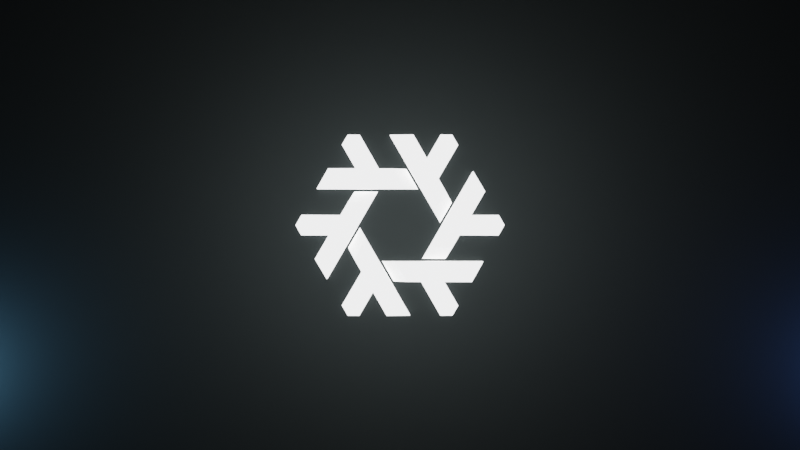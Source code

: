 # Source: water-fall.blend  (saved by Blender 3.1.7; exported with 4.5.12 LTS)
import bpy
from mathutils import Matrix  # noqa: F401  (used for matrix-valued properties, if any)

bpy.ops.wm.read_factory_settings(use_empty=True)
scene = bpy.context.scene
scene.name = 'Scene'

# ---- collections
col_water = bpy.data.collections.new('water'); scene.collection.children.link(col_water)
col_lights = bpy.data.collections.new('lights'); scene.collection.children.link(col_lights)

# ---- materials (node trees are filled in below, after node groups)
mat_material_001 = bpy.data.materials.new('Material.001')
mat_material_001.alpha_threshold = 0.0
mat_material_001.line_color = (0.0, 0.0, 0.0, 1.0)
mat_background = bpy.data.materials.new('background')
mat_liquid_domain_material = bpy.data.materials.new('Liquid Domain Material')

# ---- material node trees
mat_material_001.use_nodes = True; mat_material_001.node_tree.nodes.clear()
_N = mat_material_001.node_tree.nodes; _L = mat_material_001.node_tree.links
n0 = _N.new('ShaderNodeOutputMaterial'); n0.name = 'Material Output'; n0.location = (300, 300)
n1 = _N.new('ShaderNodeBsdfPrincipled'); n1.name = 'Principled BSDF'; n1.location = (10, 300)
n1.distribution = 'GGX'
n1.subsurface_method = 'RANDOM_WALK_SKIN'
n1.inputs[2].default_value = 0.9045
n1.inputs[3].default_value = 1.45
n1.inputs[13].default_value = 1.0
n1.inputs[20].default_value = 0.0
n1.inputs[24].default_value = 0.2
n1.inputs[28].default_value = 2.5
_L.new(n1.outputs[0], n0.inputs[0])
n0.is_active_output = True
mat_background.use_nodes = True; mat_background.node_tree.nodes.clear()
_N = mat_background.node_tree.nodes; _L = mat_background.node_tree.links
n0 = _N.new('ShaderNodeBsdfPrincipled'); n0.name = 'Principled BSDF'; n0.location = (60, 280)
n0.distribution = 'GGX'
n0.subsurface_method = 'RANDOM_WALK_SKIN'
n0.inputs[0].default_value = (0.008568, 0.01161, 0.01161, 1.0)
n0.inputs[1].default_value = 0.9864
n0.inputs[3].default_value = 3.0
n0.inputs[13].default_value = 1.0
n0.inputs[15].default_value = 0.08636
n0.inputs[27].default_value = (0.0, 0.0, 0.0, 1.0)
n0.inputs[28].default_value = 1.0
n1 = _N.new('ShaderNodeOutputMaterial'); n1.name = 'Material Output'; n1.location = (340, 280)
_L.new(n0.outputs[0], n1.inputs[0])
n1.is_active_output = True
mat_liquid_domain_material.use_nodes = True; mat_liquid_domain_material.node_tree.nodes.clear()
_N = mat_liquid_domain_material.node_tree.nodes; _L = mat_liquid_domain_material.node_tree.links
n0 = _N.new('ShaderNodeOutputMaterial'); n0.name = 'Material Output'; n0.location = (1340, 150)
n1 = _N.new('ShaderNodeValToRGB'); n1.name = 'ColorRamp'; n1.location = (720, 240)
while len(n1.color_ramp.elements) > 1: n1.color_ramp.elements.remove(n1.color_ramp.elements[-1])
n1.color_ramp.elements[0].position = 0.0; n1.color_ramp.elements[0].color = (0.2086, 0.491, 0.7758, 1.0)
_e = n1.color_ramp.elements.new(1.0); _e.color = (0.08438, 0.1845, 0.5457, 1.0)
n2 = _N.new('ShaderNodeVectorMath'); n2.name = 'Vector Math'; n2.location = (340, 240)
n2.operation = 'DIVIDE'
n2.inputs[1].default_value = (5.8, 1.0, 3.3)
n3 = _N.new('ShaderNodeNewGeometry'); n3.name = 'Geometry'; n3.location = (140, 240)
n4 = _N.new('ShaderNodeSeparateXYZ'); n4.name = 'Separate XYZ'; n4.location = (520, 240)
n5 = _N.new('ShaderNodeBsdfPrincipled'); n5.name = 'Principled BSDF'; n5.location = (1020, 340)
n5.distribution = 'GGX'
n5.subsurface_method = 'RANDOM_WALK_SKIN'
n5.inputs[1].default_value = 0.08182
n5.inputs[2].default_value = 0.1591
n5.inputs[3].default_value = 1.9
n5.inputs[13].default_value = 0.4409
n5.inputs[15].default_value = 0.3727
n5.inputs[16].default_value = 0.2773
n5.inputs[19].default_value = 0.25
n5.inputs[20].default_value = 0.03182
n5.inputs[24].default_value = 0.2
n5.inputs[27].default_value = (0.0, 0.0, 0.0, 1.0)
n5.inputs[28].default_value = 1.0
_L.new(n2.outputs[0], n4.inputs[0])
_L.new(n3.outputs[0], n2.inputs[0])
_L.new(n1.outputs[0], n5.inputs[0])
_L.new(n5.outputs[0], n0.inputs[0])
_L.new(n4.outputs[0], n1.inputs[0])
n0.is_active_output = True

# ---- world
world_world = bpy.data.worlds.new('World'); scene.world = world_world
world_world.use_nodes = True; world_world.node_tree.nodes.clear()
_N = world_world.node_tree.nodes; _L = world_world.node_tree.links
n0 = _N.new('ShaderNodeOutputWorld'); n0.name = 'World Output'; n0.location = (300, 300)
n1 = _N.new('ShaderNodeBackground'); n1.name = 'Background'; n1.location = (10, 300)
n1.inputs[0].default_value = (0.05088, 0.05088, 0.05088, 1.0)
_L.new(n1.outputs[0], n0.inputs[0])
n0.is_active_output = True
world_world.color = (0.05088, 0.05088, 0.05088)
world_world.use_sun_shadow = False
world_world.sun_shadow_jitter_overblur = 0.0

# ---- cameras
cam_camera = bpy.data.cameras.new('Camera')
cam_camera.lens = 42.0
cam_camera.dof.focus_distance = 5.9

# ---- lights
light_point = bpy.data.lights.new('Point', 'POINT')
light_point.color = (0.2086, 0.491, 0.7758)
light_point.transmission_factor = 0.0
light_point.energy = 200.0
light_point.shadow_soft_size = 0.25
light_point.shadow_maximum_resolution = 0.006
light_point.use_absolute_resolution = True
light_area = bpy.data.lights.new('Area', 'AREA')
light_area.transmission_factor = 0.0
light_area.energy = 157.1
light_area.shadow_soft_size = 1.0
light_area.shadow_maximum_resolution = 0.006
light_area.use_absolute_resolution = True
light_area.size = 1.0
light_area.size_y = 1.0
light_point_001 = bpy.data.lights.new('Point.001', 'POINT')
light_point_001.color = (0.08438, 0.1845, 0.5457)
light_point_001.transmission_factor = 0.0
light_point_001.energy = 200.0
light_point_001.shadow_soft_size = 0.25
light_point_001.shadow_maximum_resolution = 0.006
light_point_001.use_absolute_resolution = True

# ---- meshes
me_cube_001 = bpy.data.meshes.new('Cube.001')
me_cube_001.from_pydata([(0.528, -0.23, 0.1), (0.455, -0.36, 0.1), (0.528, -0.23, 0.0), (-0.04178, -0.359, 0.0), (0.455, -0.36, 0.0), (-0.1158, -0.23, 0.0), (0.283, -0.3597, 0.1), (0.133, -0.3593, 0.1), (0.108, -0.23, 0.1), (0.307, -0.23, 0.1), (0.108, -0.23, 0.0), (0.307, -0.23, 0.0), (0.283, -0.3597, 0.0), (0.133, -0.3593, 0.0), (0.3687, -0.5087, 0.1), (0.2547, -0.5723, 0.1), (0.3687, -0.5087, 0.0), (0.2547, -0.5723, 0.0), (0.3312, -0.5723, 0.1), (0.3312, -0.5723, 0.0), (-0.02682, -0.23, 0.1), (0.04718, -0.359, 0.1), (-0.1158, -0.23, 0.0), (-0.03657, -0.23, 0.09269), (-0.1158, -0.23, 0.008847), (-0.1156, -0.23, 0.01779), (-0.1148, -0.23, 0.02714), (-0.1122, -0.23, 0.03743), (-0.1056, -0.23, 0.04892), (-0.09367, -0.23, 0.06), (-0.07901, -0.23, 0.06932), (-0.0638, -0.23, 0.07747), (-0.04931, -0.23, 0.08513), (0.03743, -0.359, 0.09269), (-0.04178, -0.359, 0.0), (0.02469, -0.359, 0.08513), (0.0102, -0.359, 0.07747), (-0.005014, -0.359, 0.06932), (-0.01967, -0.359, 0.06), (-0.03156, -0.359, 0.04892), (-0.03822, -0.359, 0.03743), (-0.04083, -0.359, 0.02714), (-0.04162, -0.359, 0.01779), (-0.04177, -0.359, 0.008847)], [], [(20, 21, 7, 8), (5, 22, 24, 25, 26, 27, 28, 29, 30, 31, 32, 23, 20, 8, 10), (2, 0, 1, 4), (11, 9, 0, 2), (13, 7, 21, 33, 35, 36, 37, 38, 39, 40, 41, 42, 43, 34, 3), (10, 8, 9, 11), (4, 1, 6, 12), (6, 7, 15, 14), (0, 9, 6, 1), (9, 8, 7, 6), (16, 14, 18, 19), (12, 6, 14, 16), (7, 13, 17, 15), (13, 12, 16, 17), (14, 15, 18), (15, 17, 19, 18), (17, 16, 19), (3, 34, 22, 5), (33, 23, 32, 35), (35, 32, 31, 36), (36, 31, 30, 37), (37, 30, 29, 38), (38, 29, 28, 39), (39, 28, 27, 40), (40, 27, 26, 41), (41, 26, 25, 42), (42, 25, 24, 43), (43, 24, 22, 34), (23, 33, 21, 20)])
me_cube_001.polygons.foreach_set('use_smooth', [0, 0, 0, 0, 0, 0, 0, 0, 0, 0, 0, 0, 0, 0, 0, 0, 0, 1, 1, 1, 1, 1, 1, 1, 1, 1, 1, 1, 1])
_uv = me_cube_001.uv_layers.new(name='UVMap')
_uv.uv.foreach_set('vector', [0.875, 0.5, 0.875, 0.75, 0.875, 0.75, 0.875, 0.5, 0.5, 0.25, 0.5, 0.25, 0.5221, 0.25, 0.5444, 0.25, 0.5674, 0.2503, 0.5918, 0.251, 0.6137, 0.2526, 0.6218, 0.2553, 0.6242, 0.2583, 0.6249, 0.2614, 0.625, 0.2645, 0.625, 0.2677, 0.625, 0.2707, 0.625, 0.3333, 0.5, 0.3333, 0.5, 0.5, 0.625, 0.5, 0.625, 0.75, 0.5, 0.75, 0.5, 0.4167, 0.625, 0.4167, 0.625, 0.5, 0.5, 0.5, 0.5, 0.9167, 0.625, 0.9167, 0.625, 0.9735, 0.625, 0.9774, 0.625, 0.9814, 0.6249, 0.9854, 0.6242, 0.9894, 0.6217, 0.9933, 0.6136, 0.9967, 0.5918, 0.9988, 0.5674, 0.9997, 0.5444, 0.9999, 0.5221, 1.0, 0.5, 1.0, 0.5, 1.0, 0.5, 0.3333, 0.625, 0.3333, 0.625, 0.4167, 0.5, 0.4167, 0.5, 0.75, 0.625, 0.75, 0.625, 0.8333, 0.5, 0.8333, 0.7083, 0.75, 0.7917, 0.75, 0.7917, 0.75, 0.7083, 0.75, 0.625, 0.5, 0.7083, 0.5, 0.7083, 0.75, 0.625, 0.75, 0.7083, 0.5, 0.7917, 0.5, 0.7917, 0.75, 0.7083, 0.75, 0.5, 0.8333, 0.625, 0.8333, 0.625, 0.8333, 0.5, 0.8333, 0.5, 0.8333, 0.625, 0.8333, 0.625, 0.8333, 0.5, 0.8333, 0.625, 0.9167, 0.5, 0.9167, 0.5, 0.9167, 0.625, 0.9167, 0.0, 0.0, 0.0, 0.0, 0.0, 0.0, 0.0, 0.0, 0.7083, 0.75, 0.7917, 0.75, 0.7083, 0.75, 0.625, 0.9167, 0.5, 0.9167, 0.5, 0.9167, 0.625, 0.9167, 0.0, 0.0, 0.0, 0.0, 0.0, 0.0, 0.5, 0.0, 0.5, 0.0, 0.5, 0.25, 0.5, 0.25, 0.875, 0.75, 0.875, 0.5, 0.875, 0.5, 0.875, 0.75, 0.875, 0.75, 0.875, 0.5, 0.875, 0.5001, 0.875, 0.7501, 0.875, 0.7501, 0.875, 0.5001, 0.875, 0.5004, 0.875, 0.7504, 0.875, 0.7504, 0.875, 0.5004, 0.875, 0.5013, 0.875, 0.7513, 0.875, 0.7513, 0.875, 0.5013, 0.875, 0.5059, 0.875, 0.75, 0.625, 0.0, 0.625, 0.2441, 0.5936, 0.2478, 0.5936, -0.002159, 0.5936, -0.002159, 0.5936, 0.2478, 0.5678, 0.2494, 0.5678, -0.000593, 0.5678, -0.000593, 0.5678, 0.2494, 0.5445, 0.2499, 0.5445, -9.975e-05, 0.5445, -9.975e-05, 0.5445, 0.2499, 0.5221, 0.25, 0.5221, -4.86e-06, 0.5221, -4.86e-06, 0.5221, 0.25, 0.5, 0.25, 0.5, 0.0, 0.875, 0.5, 0.875, 0.75, 0.875, 0.75, 0.875, 0.5])
me_cube_001.materials.append(mat_material_001)
me_cube_001.use_remesh_preserve_volume = False
me_cube_001.use_remesh_preserve_attributes = False
me_cube_001.use_mirror_vertex_groups = False
me_cube_001.update()
me_vert = bpy.data.meshes.new('Vert')
me_vert.from_pydata([(0.0, 0.0, 0.0)], [], [])
me_vert.use_remesh_fix_poles = True
me_vert.use_remesh_preserve_attributes = False
me_vert.update()
me_cube_002 = bpy.data.meshes.new('Cube.002')
me_cube_002.from_pydata([(0.0, 0.0, 0.0), (0.0, 0.0, 3.7), (0.0, 0.1, 0.0), (0.0, 0.1, 3.7), (6.0, 0.0, 0.0), (6.0, 0.0, 3.7), (6.0, 0.1, 0.0), (6.0, 0.1, 3.7)], [], [(0, 1, 3, 2), (2, 3, 7, 6), (6, 7, 5, 4), (4, 5, 1, 0), (2, 6, 4, 0), (7, 3, 1, 5)])
_uv = me_cube_002.uv_layers.new(name='UVMap')
_uv.uv.foreach_set('vector', [0.375, 0.0, 0.625, 0.0, 0.625, 0.25, 0.375, 0.25, 0.375, 0.25, 0.625, 0.25, 0.625, 0.5, 0.375, 0.5, 0.375, 0.5, 0.625, 0.5, 0.625, 0.75, 0.375, 0.75, 0.375, 0.75, 0.625, 0.75, 0.625, 1.0, 0.375, 1.0, 0.125, 0.5, 0.375, 0.5, 0.375, 0.75, 0.125, 0.75, 0.625, 0.5, 0.875, 0.5, 0.875, 0.75, 0.625, 0.75])
me_cube_002.materials.append(mat_background)
me_cube_002.use_remesh_fix_poles = True
me_cube_002.use_remesh_preserve_attributes = False
me_cube_002.update()
me_cube = bpy.data.meshes.new('Cube')
me_cube.from_pydata([(-2.9, -0.1, -1.0), (-2.9, -0.1, 0.8), (-2.9, -4.47e-08, -1.0), (-2.9, -4.47e-08, 0.8), (2.9, -0.1, -1.0), (2.9, -0.1, 0.8), (2.9, -4.47e-08, -1.0), (2.9, -4.47e-08, 0.8)], [], [(0, 1, 3, 2), (2, 3, 7, 6), (6, 7, 5, 4), (4, 5, 1, 0), (2, 6, 4, 0), (7, 3, 1, 5)])
_uv = me_cube.uv_layers.new(name='UVMap')
_uv.uv.foreach_set('vector', [0.375, 0.0, 0.625, 0.0, 0.625, 0.25, 0.375, 0.25, 0.375, 0.25, 0.625, 0.25, 0.625, 0.5, 0.375, 0.5, 0.375, 0.5, 0.625, 0.5, 0.625, 0.75, 0.375, 0.75, 0.375, 0.75, 0.625, 0.75, 0.625, 1.0, 0.375, 1.0, 0.125, 0.5, 0.375, 0.5, 0.375, 0.75, 0.125, 0.75, 0.625, 0.5, 0.875, 0.5, 0.875, 0.75, 0.625, 0.75])
me_cube.use_remesh_fix_poles = True
me_cube.use_remesh_preserve_attributes = False
me_cube.update()
me_cube_003 = bpy.data.meshes.new('Cube.003')
me_cube_003.from_pydata([(-3.0, -0.1, -2.0), (-3.0, -0.1, 5.0), (-3.0, -2.98e-08, -2.0), (-3.0, -2.98e-08, 5.0), (3.0, -0.1, -2.0), (3.0, -0.1, 5.0), (3.0, -2.98e-08, -2.0), (3.0, -2.98e-08, 5.0)], [], [(0, 1, 3, 2), (2, 3, 7, 6), (6, 7, 5, 4), (4, 5, 1, 0), (2, 6, 4, 0), (7, 3, 1, 5)])
me_cube_003.polygons.foreach_set('use_smooth', [True] * 6)
_uv = me_cube_003.uv_layers.new(name='UVMap')
_uv.uv.foreach_set('vector', [0.375, 0.0, 0.625, 0.0, 0.625, 0.25, 0.375, 0.25, 0.375, 0.25, 0.625, 0.25, 0.625, 0.5, 0.375, 0.5, 0.375, 0.5, 0.625, 0.5, 0.625, 0.75, 0.375, 0.75, 0.375, 0.75, 0.625, 0.75, 0.625, 1.0, 0.375, 1.0, 0.125, 0.5, 0.375, 0.5, 0.375, 0.75, 0.125, 0.75, 0.625, 0.5, 0.875, 0.5, 0.875, 0.75, 0.625, 0.75])
me_cube_003.materials.append(mat_liquid_domain_material)
me_cube_003.use_remesh_fix_poles = True
me_cube_003.use_remesh_preserve_attributes = False
me_cube_003.update()

# ---- objects
ob_logo = bpy.data.objects.new('logo', me_cube_001)
ob_rotation_target = bpy.data.objects.new('rotation-target', me_vert)
ob_camera = bpy.data.objects.new('Camera', cam_camera)
ob_background = bpy.data.objects.new('background', me_cube_002)
ob_liquid = bpy.data.objects.new('liquid', me_cube)
ob_domain = bpy.data.objects.new('domain', me_cube_003)
ob_light_blue = bpy.data.objects.new('light-blue', light_point)
ob_area = bpy.data.objects.new('area', light_area)
ob_dark_blue = bpy.data.objects.new('dark-blue', light_point_001)

# ---- transforms, parenting, visibility, modifiers, constraints
ob_logo.location = (3.0, 0.0, 1.7)
ob_logo.rotation_euler = (1.571, 2.22e-16, 2.22e-16)
ob_logo.lock_rotations_4d = False
ob_logo.empty_display_type = 'ARROWS'
ob_logo.lineart.crease_threshold = 0.0
_m = ob_logo.modifiers.new('Array', 'ARRAY')
_m.count = 6
_m.use_relative_offset = False
_m.use_object_offset = True
_m.offset_object = ob_rotation_target
_m = ob_logo.modifiers.new('Fluid', 'FLUID')
_m.fluid_type = 'EFFECTOR'
ob_rotation_target.parent = ob_logo
ob_rotation_target.location = (0.0, 0.0, 0.0)
ob_rotation_target.rotation_euler = (0.0, -0.0, 1.047)
ob_camera.location = (3.0, -6.0, 1.7)
ob_camera.rotation_euler = (1.571, -0.0, -0.0)
ob_background.location = (0.0, 0.0, 0.0)
ob_liquid.location = (3.0, 0.0, 4.7)
_m = ob_liquid.modifiers.new('Fluid', 'FLUID')
_m.fluid_type = 'FLOW'
ob_domain.location = (3.0, 0.0, 1.7)
ob_domain.display_type = 'SOLID'
_m = ob_domain.modifiers.new('Fluid', 'FLUID')
_m.fluid_type = 'DOMAIN'
_m = ob_domain.modifiers.new('Liquid Particle System', 'PARTICLE_SYSTEM')
ob_light_blue.location = (-0.5, -0.9, 0.6)
ob_area.location = (3.0, -5.0, 1.7)
ob_area.rotation_euler = (1.571, 0.0, 0.0)
ob_dark_blue.location = (6.7, -0.9, 0.6)

# ---- collection membership
scene.collection.objects.link(ob_logo)
scene.collection.objects.link(ob_rotation_target)
scene.collection.objects.link(ob_camera)
scene.collection.objects.link(ob_background)
col_water.objects.link(ob_liquid)
col_water.objects.link(ob_domain)
col_lights.objects.link(ob_light_blue)
col_lights.objects.link(ob_area)
col_lights.objects.link(ob_dark_blue)

# ---- scene / render settings (as saved in the file)
scene.camera = ob_camera
scene.frame_start = 1; scene.frame_end = 250; scene.frame_set(44)
scene.render.engine = 'CYCLES'
scene.render.resolution_x = 3840
scene.render.resolution_y = 2160
scene.cycles.sampling_pattern = 'TABULATED_SOBOL'
scene.cycles.use_light_tree = False
scene.view_settings.view_transform = 'Filmic'
bpy.context.view_layer.update()
